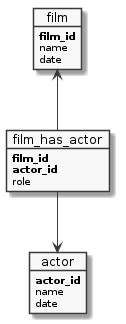

The diagram above was rendered by PlantUML. Its source (embedded in the PNG):
@startuml
skinparam backgroundColor white
top to bottom direction
skinparam monochrome true

object film {
   **film_id**
   name
   date
}

object film_has_actor {
   **film_id**
   **actor_id**
   role
}

object actor {
  **actor_id**
   name
   date
}

film <-- film_has_actor
film_has_actor --> actor
	

@enduml